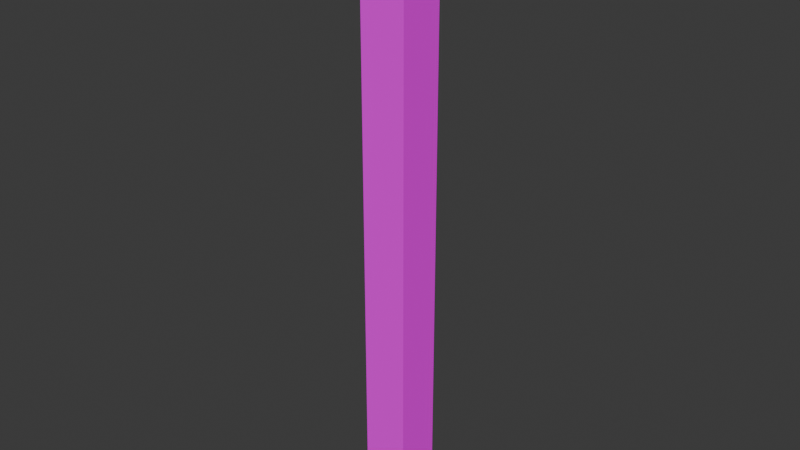 # Source: CageLeg.blend  (saved by Blender 4.2.66; exported with 4.5.12 LTS)
import bpy
from mathutils import Matrix  # noqa: F401  (used for matrix-valued properties, if any)

bpy.ops.wm.read_factory_settings(use_empty=True)
scene = bpy.context.scene
scene.name = 'Scene'

# ---- collections
col_collection = bpy.data.collections.new('Collection'); scene.collection.children.link(col_collection)

# ---- images (referenced by path relative to the original .blend; pixels are not part of the script)
import os
ASSET_DIR = os.environ.get("B2B_ASSET_DIR", "")  # directory of the original .blend (textures are referenced by path, not embedded)
HERE = os.path.dirname(os.path.abspath(__file__))  # packed textures are extracted next to this script under _unpacked/

def load_image(name, relpath, width, height, colorspace="sRGB"):
    """Load a texture the original file referenced (path relative to the .blend, or extracted next to this script)."""
    p = next((c for c in (os.path.join(HERE, relpath), os.path.join(ASSET_DIR, relpath)) if relpath and os.path.exists(c)), "")
    if p:
        img = bpy.data.images.load(p, check_existing=True)
        img.name = name
    else:  # same state as the original file: an image datablock whose file is absent (Cycles renders it pink)
        img = bpy.data.images.new(name, width, height)
        img.source = "FILE"
        img.filepath = "//" + (relpath or name)
    img.colorspace_settings.name = colorspace
    return img
img_cagewall_png = load_image('CageWall.png', 'CageWall.png', 1024, 1024, 'sRGB')

# ---- materials (node trees are filled in below, after node groups)
mat_id9 = bpy.data.materials.new('ID9')
mat_id9.diffuse_color = (0.302, 0.302, 0.302, 1.0)

# ---- material node trees
mat_id9.use_nodes = True; mat_id9.node_tree.nodes.clear()
_N = mat_id9.node_tree.nodes; _L = mat_id9.node_tree.links
n0 = _N.new('ShaderNodeBsdfPrincipled'); n0.name = 'Principled BSDF'; n0.location = (0, 300)
n0.inputs[13].default_value = 0.0
n1 = _N.new('ShaderNodeOutputMaterial'); n1.name = 'Material Output'; n1.location = (300, 300)
n2 = _N.new('ShaderNodeTexImage'); n2.name = 'Image Texture'; n2.location = (-290, 275)
n2.image = img_cagewall_png
_L.new(n0.outputs[0], n1.inputs[0])
_L.new(n2.outputs[0], n0.inputs[0])
n1.is_active_output = True

# ---- world
world_world = bpy.data.worlds.new('World'); scene.world = world_world
world_world.use_nodes = True; world_world.node_tree.nodes.clear()
_N = world_world.node_tree.nodes; _L = world_world.node_tree.links
n0 = _N.new('ShaderNodeOutputWorld'); n0.name = 'World Output'; n0.location = (300, 300)
n1 = _N.new('ShaderNodeBackground'); n1.name = 'Background'; n1.location = (10, 300)
n1.inputs[0].default_value = (0.05088, 0.05088, 0.05088, 1.0)
_L.new(n1.outputs[0], n0.inputs[0])
n0.is_active_output = True
world_world.color = (0.05088, 0.05088, 0.05088)
world_world.sun_shadow_jitter_overblur = 0.0

# ---- meshes
me_id3 = bpy.data.meshes.new('ID3')
me_id3.from_pydata([(0.075, -0.075, -0.1), (0.075, -0.075, -2.1), (0.075, 0.075, -2.1), (0.075, 0.075, -0.1), (0.075, -0.075, -0.1), (-0.075, -0.075, -0.1), (-0.075, -0.075, -2.1), (0.075, -0.075, -2.1), (-0.075, -0.075, -0.1), (-0.075, 0.075, -0.1), (-0.075, 0.075, -2.1), (-0.075, -0.075, -2.1), (0.075, 0.075, -0.1), (0.075, 0.075, -2.1), (-0.075, 0.075, -2.1), (-0.075, 0.075, -0.1), (0.075, 0.075, -2.1), (0.075, -0.075, -2.1), (-0.075, -0.075, -2.1), (-0.075, 0.075, -2.1), (-0.075, -0.075, -0.1), (0.075, 0.075, -0.1), (-0.075, 0.075, -0.1), (0.075, -0.075, -0.1)], [], [(0, 1, 2), (0, 2, 3), (4, 5, 6), (6, 7, 4), (8, 9, 10), (10, 11, 8), (12, 13, 14), (12, 14, 15), (16, 17, 18), (16, 18, 19), (20, 21, 22), (20, 23, 21)])
_uv = me_id3.uv_layers.new(name='UVMap')
_uv.uv.foreach_set('vector', [0.0001246, 0.9999, 0.0001245, 0.0001245, 0.07511, 0.0001245, 0.0001246, 0.9999, 0.07511, 0.0001245, 0.07511, 0.9999, 0.1503, 0.9999, 0.07536, 0.9999, 0.07535, 0.0001245, 0.07535, 0.0001245, 0.1503, 0.0001245, 0.1503, 0.9999, 0.3008, 0.9999, 0.2258, 0.9999, 0.2258, 0.0001245, 0.2258, 0.0001245, 0.3008, 0.0001245, 0.3008, 0.9999, 0.1506, 0.9999, 0.1506, 0.0001245, 0.2256, 0.0001245, 0.1506, 0.9999, 0.2256, 0.0001245, 0.2256, 0.9999, 0.301, 0.07511, 0.301, 0.0001245, 0.376, 0.0001245, 0.301, 0.07511, 0.376, 0.0001245, 0.376, 0.07511, 0.376, 0.1503, 0.301, 0.07535, 0.376, 0.07535, 0.376, 0.1503, 0.301, 0.1503, 0.301, 0.07535])
me_id3.materials.append(mat_id9)
me_id3.update()
me_id3.normals_split_custom_set([tuple(v) for v in zip(*[iter([1.0, 0.0, 0.0, 1.0, 0.0, 0.0, 1.0, 0.0, 0.0, 1.0, 0.0, 0.0, 1.0, 0.0, 0.0, 1.0, 0.0, 0.0, 0.0, -1.0, 0.0, 0.0, -1.0, 0.0, 0.0, -1.0, 0.0, 0.0, -1.0, 0.0, 0.0, -1.0, 0.0, 0.0, -1.0, 0.0, -1.0, 0.0, 0.0, -1.0, 0.0, 0.0, -1.0, 0.0, 0.0, -1.0, 0.0, 0.0, -1.0, 0.0, 0.0, -1.0, 0.0, 0.0, 0.0, 1.0, 0.0, 0.0, 1.0, 0.0, 0.0, 1.0, 0.0, 0.0, 1.0, 0.0, 0.0, 1.0, 0.0, 0.0, 1.0, 0.0, 0.0, 0.0, -1.0, 0.0, 0.0, -1.0, 0.0, 0.0, -1.0, 0.0, 0.0, -1.0, 0.0, 0.0, -1.0, 0.0, 0.0, -1.0, 0.0, 0.0, 1.0, 0.0, 0.0, 1.0, 0.0, 0.0, 1.0, 0.0, 0.0, 1.0, 0.0, 0.0, 1.0, 0.0, 0.0, 1.0])] * 3)])

# ---- objects
ob_id2 = bpy.data.objects.new('ID2', me_id3)

# ---- transforms, parenting, visibility, modifiers, constraints
ob_id2.location = (0.0, 0.0, 0.0)

# ---- collection membership
col_collection.objects.link(ob_id2)

# ---- scene / render settings (as saved in the file)
scene.frame_start = 1; scene.frame_end = 250; scene.frame_set(1)
scene.render.engine = 'BLENDER_EEVEE_NEXT'
bpy.context.view_layer.update()

# ---- added for rendering (the .blend has no active camera and no usable light): camera, sun
cam_auto = bpy.data.cameras.new('AutoCamera')
cam_auto.lens = 50.0
cam_auto.sensor_width = 36.0
cam_auto.clip_end = 1000.0
ob_auto_camera = bpy.data.objects.new('AutoCamera', cam_auto)
scene.collection.objects.link(ob_auto_camera)
ob_auto_camera.location = (1.86083, -2.233, 0.388663)
ob_auto_camera.rotation_euler = (1.09748, -7.21219e-08, 0.694738)
scene.camera = ob_auto_camera
light_auto_sun = bpy.data.lights.new('AutoSun', 'SUN')
light_auto_sun.energy = 3.0
light_auto_sun.angle = 0.0523599
ob_auto_sun = bpy.data.objects.new('AutoSun', light_auto_sun)
scene.collection.objects.link(ob_auto_sun)
ob_auto_sun.rotation_euler = (0.872665, 0.174533, 0.523599)
bpy.context.view_layer.update()
